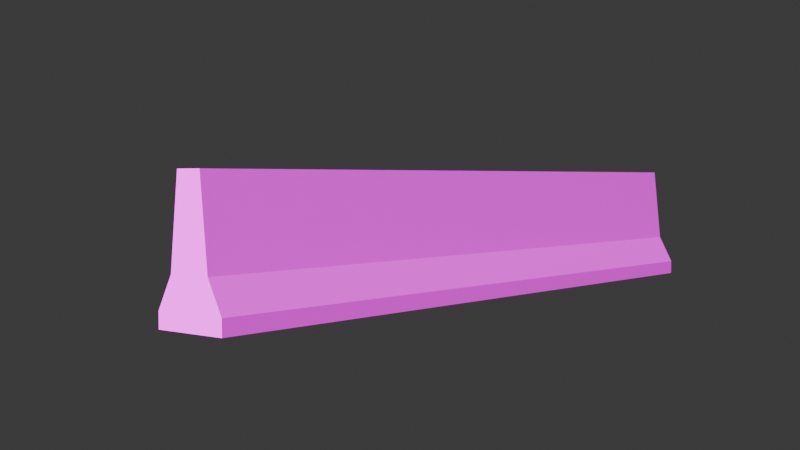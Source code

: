 # Source: SPW_Urban_Road_Props_Barrier_01_Part_02.blend  (saved by Blender 5.0.119; exported with 4.5.12 LTS)
import bpy
from mathutils import Matrix  # noqa: F401  (used for matrix-valued properties, if any)

bpy.ops.wm.read_factory_settings(use_empty=True)
scene = bpy.context.scene
scene.name = 'Scene'

# ---- collections
col_collection = bpy.data.collections.new('Collection'); scene.collection.children.link(col_collection)

# ---- images (referenced by path relative to the original .blend; pixels are not part of the script)
import os
ASSET_DIR = os.environ.get("B2B_ASSET_DIR", "")  # directory of the original .blend (textures are referenced by path, not embedded)
HERE = os.path.dirname(os.path.abspath(__file__))  # packed textures are extracted next to this script under _unpacked/

def load_image(name, relpath, width, height, colorspace="sRGB"):
    """Load a texture the original file referenced (path relative to the .blend, or extracted next to this script)."""
    p = next((c for c in (os.path.join(HERE, relpath), os.path.join(ASSET_DIR, relpath)) if relpath and os.path.exists(c)), "")
    if p:
        img = bpy.data.images.load(p, check_existing=True)
        img.name = name
    else:  # same state as the original file: an image datablock whose file is absent (Cycles renders it pink)
        img = bpy.data.images.new(name, width, height)
        img.source = "FILE"
        img.filepath = "//" + (relpath or name)
    img.colorspace_settings.name = colorspace
    return img
img_spw_urban_road_props_03_png = load_image('SPW_Urban_Road Props_03.png', 'SPW_Urban_Road Props_03.png', 1024, 1024, 'sRGB')

# ---- materials (node trees are filled in below, after node groups)
mat_spw_urban_road = bpy.data.materials.new('SPW_Urban_Road')
mat_spw_urban_road.roughness = 0.5528
mat_spw_urban_road.specular_intensity = 1.0

# ---- material node trees
mat_spw_urban_road.use_nodes = True; mat_spw_urban_road.node_tree.nodes.clear()
_N = mat_spw_urban_road.node_tree.nodes; _L = mat_spw_urban_road.node_tree.links
n0 = _N.new('ShaderNodeBsdfPrincipled'); n0.name = '原理化 BSDF'; n0.location = (0, 300)
n0.inputs[2].default_value = 0.5528
n0.inputs[13].default_value = 1.0
n0.inputs[14].default_value = (0.2, 0.2, 0.2, 1.0)
n0.inputs[27].default_value = (0.0, 0.0, 0.0, 1.0)
n0.inputs[28].default_value = 1.0
n1 = _N.new('ShaderNodeOutputMaterial'); n1.name = '材质输出'; n1.location = (280, 300)
n2 = _N.new('ShaderNodeTexImage'); n2.name = '图像纹理'; n2.location = (-290, 271)
n2.image = img_spw_urban_road_props_03_png
_L.new(n0.outputs[0], n1.inputs[0])
_L.new(n2.outputs[0], n0.inputs[0])
n1.is_active_output = True

# ---- world
world_world = bpy.data.worlds.new('World'); scene.world = world_world
world_world.use_nodes = True; world_world.node_tree.nodes.clear()
_N = world_world.node_tree.nodes; _L = world_world.node_tree.links
n0 = _N.new('ShaderNodeOutputWorld'); n0.name = 'World Output'; n0.location = (200, 100)
n1 = _N.new('ShaderNodeBackground'); n1.name = 'Background'; n1.location = (-200, 100)
n1.inputs[0].default_value = (0.05088, 0.05088, 0.05088, 1.0)
_L.new(n1.outputs[0], n0.inputs[0])
n0.is_active_output = True
world_world.color = (0.05088, 0.05088, 0.05088)
world_world.sun_shadow_jitter_overblur = 0.0

# ---- cameras
cam_camera = bpy.data.cameras.new('Camera')
cam_camera.clip_end = 100.0
cam_camera.ortho_scale = 7.314

# ---- lights
light_light = bpy.data.lights.new('Light', 'SUN')
light_light.angle = 0.1993
light_light.shadow_soft_size = 1.726
light_light.shadow_cascade_max_distance = 1000.0

# ---- meshes
me_cube_1574 = bpy.data.meshes.new('Cube.1574')
me_cube_1574.from_pydata([(-5.0, 2.186e-08, 0.5), (-5.0, 0.2, 0.5), (-5.0, -2.186e-08, -0.5), (-5.0, 0.2, -0.5), (5.0, 2.186e-08, 0.5), (5.0, 0.2, 0.5), (5.0, -2.186e-08, -0.5), (5.0, 0.2, -0.5), (-5.0, 0.6, 0.2901), (-5.0, 0.6, -0.2901), (5.0, 0.6, -0.2901), (5.0, 0.6, 0.2901), (-5.0, 1.7, 0.1766), (-5.0, 1.7, -0.1766), (5.0, 1.7, -0.1766), (5.0, 1.7, 0.1766)], [], [(1, 3, 2, 0), (3, 7, 6, 2), (7, 5, 4, 6), (5, 1, 0, 4), (0, 2, 6, 4), (1, 5, 11, 8), (8, 11, 15, 12), (5, 7, 10, 11), (7, 3, 9, 10), (3, 1, 8, 9), (15, 14, 13, 12), (11, 10, 14, 15), (10, 9, 13, 14), (9, 8, 12, 13)])
me_cube_1574.polygons.foreach_set('use_smooth', [True] * 14)
_k = set([(0, 1), (0, 2), (0, 4), (1, 5), (1, 8), (2, 3), (2, 6), (3, 7), (3, 9), (4, 5), (4, 6), (5, 11), (6, 7), (7, 10), (8, 11), (8, 12), (9, 10), (9, 13), (10, 14), (11, 15), (12, 13), (12, 15), (13, 14), (14, 15)])
me_cube_1574.attributes.new('sharp_edge', 'BOOLEAN', 'EDGE').data.foreach_set('value', [ (min(e.vertices), max(e.vertices)) in _k for e in me_cube_1574.edges])
_uv = me_cube_1574.uv_layers.new(name='UVMap')
_uv.uv.foreach_set('vector', [0.3667, 0.3963, 0.4167, 0.3963, 0.4167, 0.4463, 0.3667, 0.4463, 0.3667, 0.3963, 0.4167, 0.3963, 0.4167, 0.4463, 0.3667, 0.4463, 0.3667, 0.3963, 0.4167, 0.3963, 0.4167, 0.4463, 0.3667, 0.4463, 0.3667, 0.3963, 0.4167, 0.3963, 0.4167, 0.4463, 0.3667, 0.4463, 0.3667, 0.3963, 0.4167, 0.3963, 0.4167, 0.4463, 0.3667, 0.4463, 0.3667, 0.3963, 0.4167, 0.3963, 0.4167, 0.4463, 0.3667, 0.4463, 0.3667, 0.3963, 0.4167, 0.3963, 0.4167, 0.4463, 0.3667, 0.4463, 0.3667, 0.3963, 0.4167, 0.3963, 0.4167, 0.4463, 0.3667, 0.4463, 0.3667, 0.3963, 0.4167, 0.3963, 0.4167, 0.4463, 0.3667, 0.4463, 0.3667, 0.3963, 0.4167, 0.3963, 0.4167, 0.4463, 0.3667, 0.4463, 0.3667, 0.3963, 0.4167, 0.3963, 0.4167, 0.4463, 0.3667, 0.4463, 0.3667, 0.3963, 0.4167, 0.3963, 0.4167, 0.4463, 0.3667, 0.4463, 0.3667, 0.3963, 0.4167, 0.3963, 0.4167, 0.4463, 0.3667, 0.4463, 0.3667, 0.3963, 0.4167, 0.3963, 0.4167, 0.4463, 0.3667, 0.4463])
me_cube_1574.materials.append(mat_spw_urban_road)
me_cube_1574.update()
me_cube_1574.normals_split_custom_set([tuple(v) for v in zip(*[iter([-1.0, -9.259e-07, 3.679e-14, -1.0, -9.259e-07, 3.679e-14, -1.0, 0.0, 0.0, -1.0, 0.0, 0.0, 0.0, 0.0, -1.0, 0.0, 0.0, -1.0, 0.0, 0.0, -1.0, 0.0, 0.0, -1.0, 1.0, -9.259e-07, 3.679e-14, 1.0, -9.259e-07, 3.679e-14, 1.0, 0.0, 0.0, 1.0, 0.0, 0.0, 0.0, 0.0, 1.0, 0.0, 0.0, 1.0, 0.0, 0.0, 1.0, 0.0, 0.0, 1.0, 0.0, -1.0, 4.371e-08, 0.0, -1.0, 4.371e-08, 0.0, -1.0, 4.371e-08, 0.0, -1.0, 4.371e-08, 0.0, 0.4646, 0.8855, 0.0, 0.4646, 0.8855, 0.0, 0.4646, 0.8855, 0.0, 0.4646, 0.8855, 0.0, 0.1026, 0.9947, 0.0, 0.1026, 0.9947, 0.0, 0.1026, 0.9947, 0.0, 0.1026, 0.9947, 1.0, -9.259e-07, 3.679e-14, 1.0, -9.259e-07, 3.679e-14, 1.0, -1.61e-06, 5.245e-14, 1.0, -1.61e-06, 5.245e-14, 0.0, 0.4646, -0.8855, 0.0, 0.4646, -0.8855, 0.0, 0.4646, -0.8855, 0.0, 0.4646, -0.8855, -1.0, -9.259e-07, 3.679e-14, -1.0, -9.259e-07, 3.679e-14, -1.0, -1.61e-06, 5.245e-14, -1.0, -1.61e-06, 5.245e-14, 0.0, 1.0, 0.0, 0.0, 1.0, 0.0, 0.0, 1.0, 0.0, 0.0, 1.0, 0.0, 1.0, -1.61e-06, 5.245e-14, 1.0, -1.61e-06, 5.245e-14, 1.0, -6.966e-07, 0.0, 1.0, -6.966e-07, 0.0, 0.0, 0.1026, -0.9947, 0.0, 0.1026, -0.9947, 0.0, 0.1026, -0.9947, 0.0, 0.1026, -0.9947, -1.0, -1.61e-06, 5.245e-14, -1.0, -1.61e-06, 5.245e-14, -1.0, -6.966e-07, 0.0, -1.0, -6.966e-07, 0.0])] * 3)])

# ---- objects
ob_light = bpy.data.objects.new('Light', light_light)
ob_camera = bpy.data.objects.new('Camera', cam_camera)
ob_spw_urban_road_props_barrier_01_part_02 = bpy.data.objects.new('SPW_Urban_Road Props_Barrier 01_Part 02', me_cube_1574)

# ---- transforms, parenting, visibility, modifiers, constraints
ob_light.location = (21.08, -7.204, 6.985)
ob_light.rotation_euler = (-5.599, 1.121, -5.288)
ob_light.lock_rotations_4d = False
ob_light.empty_display_type = 'ARROWS'
ob_light.color = (0.0, 0.0, 0.0, 0.0)
ob_light.lineart.crease_threshold = 0.0
ob_camera.location = (12.39, 8.928, 1.597)
ob_camera.rotation_euler = (1.529, 5.266e-07, 2.262)
ob_camera.scale = (1.0, 1.0, 1.0)
ob_camera.lock_rotations_4d = False
ob_camera.empty_display_type = 'ARROWS'
ob_camera.color = (0.0, 0.0, 0.0, 0.0)
ob_camera.display_type = 'WIRE'
ob_camera.lineart.crease_threshold = 0.0
ob_spw_urban_road_props_barrier_01_part_02.location = (0.0, 0.0, 0.0)
ob_spw_urban_road_props_barrier_01_part_02.rotation_euler = (1.571, -0.0, 0.0)

# ---- collection membership
col_collection.objects.link(ob_light)
col_collection.objects.link(ob_camera)
col_collection.objects.link(ob_spw_urban_road_props_barrier_01_part_02)

# ---- scene / render settings (as saved in the file)
scene.camera = ob_camera
scene.frame_start = 1; scene.frame_end = 250; scene.frame_set(1)
scene.render.engine = 'BLENDER_EEVEE_NEXT'
scene.render.bake_bias = 0.0
scene.render.bake_samples = 0
scene.cycles.sampling_pattern = 'TABULATED_SOBOL'
scene.eevee.use_volume_custom_range = False
bpy.context.view_layer.update()
